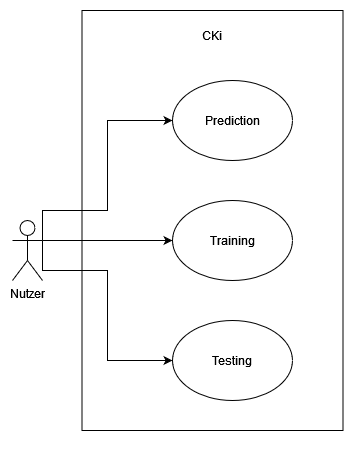

The diagram above was exported from draw.io. Its source (the exported page's mxGraphModel, read from the mxfile embedded in the PNG):
<mxGraphModel dx="1232" dy="1085" grid="1" gridSize="10" guides="1" tooltips="1" connect="1" arrows="1" fold="1" page="1" pageScale="1" pageWidth="827" pageHeight="1169" math="0" shadow="0">
  <root>
    <mxCell id="0" />
    <mxCell id="1" parent="0" />
    <mxCell id="bRdP3B9BCKLj-FfiFO_x-1" value="" style="rounded=0;whiteSpace=wrap;html=1;" parent="1" vertex="1">
      <mxGeometry x="99.5" y="120" width="261" height="420" as="geometry" />
    </mxCell>
    <mxCell id="bRdP3B9BCKLj-FfiFO_x-2" style="edgeStyle=orthogonalEdgeStyle;rounded=0;orthogonalLoop=1;jettySize=auto;html=1;entryX=0;entryY=0.5;entryDx=0;entryDy=0;exitX=1;exitY=0.3333333333333333;exitDx=0;exitDy=0;exitPerimeter=0;" parent="1" source="bRdP3B9BCKLj-FfiFO_x-5" target="bRdP3B9BCKLj-FfiFO_x-8" edge="1">
      <mxGeometry relative="1" as="geometry">
        <mxPoint x="70" y="340" as="sourcePoint" />
        <mxPoint x="190" y="230" as="targetPoint" />
        <Array as="points">
          <mxPoint x="60" y="320" />
          <mxPoint x="125" y="320" />
          <mxPoint x="125" y="230" />
        </Array>
      </mxGeometry>
    </mxCell>
    <mxCell id="bRdP3B9BCKLj-FfiFO_x-3" style="edgeStyle=orthogonalEdgeStyle;rounded=0;orthogonalLoop=1;jettySize=auto;html=1;exitX=1;exitY=0.3333333333333333;exitDx=0;exitDy=0;exitPerimeter=0;entryX=0;entryY=0.5;entryDx=0;entryDy=0;" parent="1" source="bRdP3B9BCKLj-FfiFO_x-5" target="bRdP3B9BCKLj-FfiFO_x-9" edge="1">
      <mxGeometry relative="1" as="geometry">
        <mxPoint x="190" y="350" as="targetPoint" />
      </mxGeometry>
    </mxCell>
    <mxCell id="bRdP3B9BCKLj-FfiFO_x-4" style="edgeStyle=orthogonalEdgeStyle;rounded=0;orthogonalLoop=1;jettySize=auto;html=1;entryX=0;entryY=0.5;entryDx=0;entryDy=0;exitX=1;exitY=0.3333333333333333;exitDx=0;exitDy=0;exitPerimeter=0;" parent="1" source="bRdP3B9BCKLj-FfiFO_x-5" target="bRdP3B9BCKLj-FfiFO_x-10" edge="1">
      <mxGeometry relative="1" as="geometry">
        <mxPoint x="190" y="470" as="targetPoint" />
        <Array as="points">
          <mxPoint x="60" y="380" />
          <mxPoint x="125" y="380" />
          <mxPoint x="125" y="470" />
        </Array>
      </mxGeometry>
    </mxCell>
    <mxCell id="bRdP3B9BCKLj-FfiFO_x-5" value="Nutzer" style="shape=umlActor;verticalLabelPosition=bottom;verticalAlign=top;html=1;outlineConnect=0;" parent="1" vertex="1">
      <mxGeometry x="30" y="330" width="30" height="60" as="geometry" />
    </mxCell>
    <mxCell id="bRdP3B9BCKLj-FfiFO_x-6" value="CKi" style="text;html=1;strokeColor=none;fillColor=none;align=center;verticalAlign=middle;whiteSpace=wrap;rounded=0;" parent="1" vertex="1">
      <mxGeometry x="200" y="130" width="60" height="30" as="geometry" />
    </mxCell>
    <mxCell id="bRdP3B9BCKLj-FfiFO_x-7" style="edgeStyle=orthogonalEdgeStyle;rounded=0;orthogonalLoop=1;jettySize=auto;html=1;exitX=0.5;exitY=1;exitDx=0;exitDy=0;" parent="1" source="bRdP3B9BCKLj-FfiFO_x-1" target="bRdP3B9BCKLj-FfiFO_x-1" edge="1">
      <mxGeometry relative="1" as="geometry" />
    </mxCell>
    <mxCell id="bRdP3B9BCKLj-FfiFO_x-8" value="Prediction" style="ellipse;whiteSpace=wrap;html=1;" parent="1" vertex="1">
      <mxGeometry x="190" y="190" width="120" height="80" as="geometry" />
    </mxCell>
    <mxCell id="bRdP3B9BCKLj-FfiFO_x-9" value="Training" style="ellipse;whiteSpace=wrap;html=1;" parent="1" vertex="1">
      <mxGeometry x="190" y="310" width="120" height="80" as="geometry" />
    </mxCell>
    <mxCell id="bRdP3B9BCKLj-FfiFO_x-10" value="&lt;div&gt;Testing&lt;/div&gt;" style="ellipse;whiteSpace=wrap;html=1;" parent="1" vertex="1">
      <mxGeometry x="190" y="430" width="120" height="80" as="geometry" />
    </mxCell>
  </root>
</mxGraphModel>